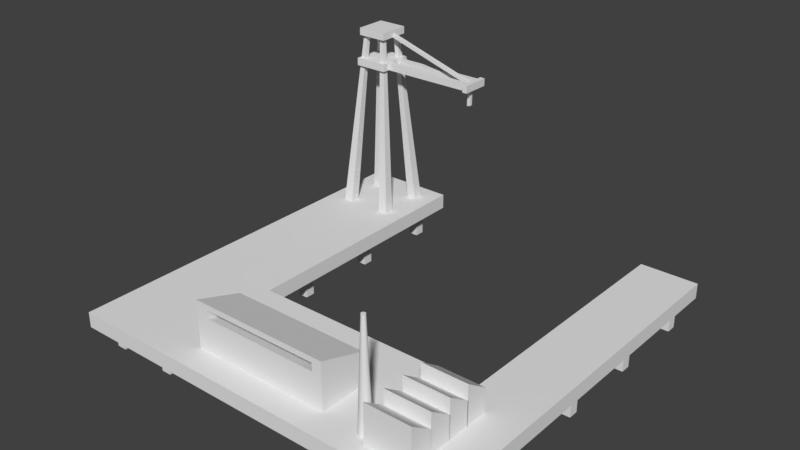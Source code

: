 # Source: Port.blend  (saved by Blender 2.79.0; exported with 4.5.12 LTS)
import bpy
from mathutils import Matrix  # noqa: F401  (used for matrix-valued properties, if any)

bpy.ops.wm.read_factory_settings(use_empty=True)
scene = bpy.context.scene
scene.name = 'Scene'

# ---- collections
col_collection_1 = bpy.data.collections.new('Collection 1'); scene.collection.children.link(col_collection_1)

# ---- world
world_world = bpy.data.worlds.new('World'); scene.world = world_world
world_world.color = (0.05088, 0.05088, 0.05088)
world_world.use_sun_shadow = False
world_world.sun_shadow_jitter_overblur = 0.0
world_world.cycles.sampling_method = 'MANUAL'

# ---- meshes
me_cube_022 = bpy.data.meshes.new('Cube.022')
me_cube_022.from_pydata([(-1.0, -1.0, -1.0), (-1.0, -1.0, 1.0), (-1.0, 1.0, -1.0), (-1.0, 1.0, 1.0), (1.0, -1.0, -1.0), (1.0, -1.0, 1.0), (1.0, 1.0, -1.0), (1.0, 1.0, 1.0), (11.36, -17.91, -1.0), (11.36, -17.91, 1.0), (11.36, -15.91, -1.0), (11.36, -15.91, 1.0), (13.36, -17.91, -1.0), (13.36, -17.91, 1.0), (13.36, -15.91, -1.0), (13.36, -15.91, 1.0), (11.36, -1.0, -1.0), (11.36, -1.0, 1.0), (11.36, 1.0, -1.0), (11.36, 1.0, 1.0), (13.36, -1.0, -1.0), (13.36, -1.0, 1.0), (13.36, 1.0, -1.0), (13.36, 1.0, 1.0), (11.36, -35.07, -1.0), (11.36, -35.07, 1.0), (11.36, -33.07, -1.0), (11.36, -33.07, 1.0), (13.36, -35.07, -1.0), (13.36, -35.07, 1.0), (13.36, -33.07, -1.0), (13.36, -33.07, 1.0), (11.36, -52.32, -1.0), (11.36, -52.32, 1.0), (11.36, -50.32, -1.0), (11.36, -50.32, 1.0), (13.36, -52.32, -1.0), (13.36, -52.32, 1.0), (13.36, -50.32, -1.0), (13.36, -50.32, 1.0), (11.36, -69.22, -1.0), (11.36, -69.22, 1.0), (11.36, -67.22, -1.0), (11.36, -67.22, 1.0), (13.36, -69.22, -1.0), (13.36, -69.22, 1.0), (13.36, -67.22, -1.0), (13.36, -67.22, 1.0), (65.14, -69.22, -1.0), (65.14, -69.22, 1.0), (65.14, -67.22, -1.0), (65.14, -67.22, 1.0), (67.14, -69.22, -1.0), (67.14, -69.22, 1.0), (67.14, -67.22, -1.0), (67.14, -67.22, 1.0), (65.14, -52.32, -1.0), (65.14, -52.32, 1.0), (65.14, -50.32, -1.0), (65.14, -50.32, 1.0), (67.14, -52.32, -1.0), (67.14, -52.32, 1.0), (67.14, -50.32, -1.0), (67.14, -50.32, 1.0), (65.14, -35.07, -1.0), (65.14, -35.07, 1.0), (65.14, -33.07, -1.0), (65.14, -33.07, 1.0), (67.14, -35.07, -1.0), (67.14, -35.07, 1.0), (67.14, -33.07, -1.0), (67.14, -33.07, 1.0), (65.14, -1.0, -1.0), (65.14, -1.0, 1.0), (65.14, 1.0, -1.0), (65.14, 1.0, 1.0), (67.14, -1.0, -1.0), (67.14, -1.0, 1.0), (67.14, 1.0, -1.0), (67.14, 1.0, 1.0), (65.14, -17.91, -1.0), (65.14, -17.91, 1.0), (65.14, -15.91, -1.0), (65.14, -15.91, 1.0), (67.14, -17.91, -1.0), (67.14, -17.91, 1.0), (67.14, -15.91, -1.0), (67.14, -15.91, 1.0), (-1.0, -69.22, -1.0), (-1.0, -69.22, 1.0), (-1.0, -67.22, -1.0), (-1.0, -67.22, 1.0), (1.0, -69.22, -1.0), (1.0, -69.22, 1.0), (1.0, -67.22, -1.0), (1.0, -67.22, 1.0), (-1.0, -52.32, -1.0), (-1.0, -52.32, 1.0), (-1.0, -50.32, -1.0), (-1.0, -50.32, 1.0), (1.0, -52.32, -1.0), (1.0, -52.32, 1.0), (1.0, -50.32, -1.0), (1.0, -50.32, 1.0), (-1.0, -35.07, -1.0), (-1.0, -35.07, 1.0), (-1.0, -33.07, -1.0), (-1.0, -33.07, 1.0), (1.0, -35.07, -1.0), (1.0, -35.07, 1.0), (1.0, -33.07, -1.0), (1.0, -33.07, 1.0), (-1.0, -17.91, -1.0), (-1.0, -17.91, 1.0), (-1.0, -15.91, -1.0), (-1.0, -15.91, 1.0), (1.0, -17.91, -1.0), (1.0, -17.91, 1.0), (1.0, -15.91, -1.0), (1.0, -15.91, 1.0), (71.48, -17.91, -1.0), (71.48, -17.91, 1.0), (71.48, -15.91, -1.0), (71.48, -15.91, 1.0), (73.48, -17.91, -1.0), (73.48, -17.91, 1.0), (73.48, -15.91, -1.0), (73.48, -15.91, 1.0), (71.48, -1.0, -1.0), (71.48, -1.0, 1.0), (71.48, 1.0, -1.0), (71.48, 1.0, 1.0), (73.48, -1.0, -1.0), (73.48, -1.0, 1.0), (73.48, 1.0, -1.0), (73.48, 1.0, 1.0), (71.48, -35.07, -1.0), (71.48, -35.07, 1.0), (71.48, -33.07, -1.0), (71.48, -33.07, 1.0), (73.48, -35.07, -1.0), (73.48, -35.07, 1.0), (73.48, -33.07, -1.0), (73.48, -33.07, 1.0), (71.48, -52.32, -1.0), (71.48, -52.32, 1.0), (71.48, -50.32, -1.0), (71.48, -50.32, 1.0), (73.48, -52.32, -1.0), (73.48, -52.32, 1.0), (73.48, -50.32, -1.0), (73.48, -50.32, 1.0), (71.48, -69.22, -1.0), (71.48, -69.22, 1.0), (71.48, -67.22, -1.0), (71.48, -67.22, 1.0), (73.48, -69.22, -1.0), (73.48, -69.22, 1.0), (73.48, -67.22, -1.0), (73.48, -67.22, 1.0)], [], [(0, 1, 3, 2), (2, 3, 7, 6), (6, 7, 5, 4), (4, 5, 1, 0), (2, 6, 4, 0), (7, 3, 1, 5), (8, 9, 11, 10), (10, 11, 15, 14), (14, 15, 13, 12), (12, 13, 9, 8), (10, 14, 12, 8), (15, 11, 9, 13), (16, 17, 19, 18), (18, 19, 23, 22), (22, 23, 21, 20), (20, 21, 17, 16), (18, 22, 20, 16), (23, 19, 17, 21), (24, 25, 27, 26), (26, 27, 31, 30), (30, 31, 29, 28), (28, 29, 25, 24), (26, 30, 28, 24), (31, 27, 25, 29), (32, 33, 35, 34), (34, 35, 39, 38), (38, 39, 37, 36), (36, 37, 33, 32), (34, 38, 36, 32), (39, 35, 33, 37), (40, 41, 43, 42), (42, 43, 47, 46), (46, 47, 45, 44), (44, 45, 41, 40), (42, 46, 44, 40), (47, 43, 41, 45), (48, 49, 51, 50), (50, 51, 55, 54), (54, 55, 53, 52), (52, 53, 49, 48), (50, 54, 52, 48), (55, 51, 49, 53), (56, 57, 59, 58), (58, 59, 63, 62), (62, 63, 61, 60), (60, 61, 57, 56), (58, 62, 60, 56), (63, 59, 57, 61), (64, 65, 67, 66), (66, 67, 71, 70), (70, 71, 69, 68), (68, 69, 65, 64), (66, 70, 68, 64), (71, 67, 65, 69), (72, 73, 75, 74), (74, 75, 79, 78), (78, 79, 77, 76), (76, 77, 73, 72), (74, 78, 76, 72), (79, 75, 73, 77), (80, 81, 83, 82), (82, 83, 87, 86), (86, 87, 85, 84), (84, 85, 81, 80), (82, 86, 84, 80), (87, 83, 81, 85), (88, 89, 91, 90), (90, 91, 95, 94), (94, 95, 93, 92), (92, 93, 89, 88), (90, 94, 92, 88), (95, 91, 89, 93), (96, 97, 99, 98), (98, 99, 103, 102), (102, 103, 101, 100), (100, 101, 97, 96), (98, 102, 100, 96), (103, 99, 97, 101), (104, 105, 107, 106), (106, 107, 111, 110), (110, 111, 109, 108), (108, 109, 105, 104), (106, 110, 108, 104), (111, 107, 105, 109), (112, 113, 115, 114), (114, 115, 119, 118), (118, 119, 117, 116), (116, 117, 113, 112), (114, 118, 116, 112), (119, 115, 113, 117), (120, 121, 123, 122), (122, 123, 127, 126), (126, 127, 125, 124), (124, 125, 121, 120), (122, 126, 124, 120), (127, 123, 121, 125), (128, 129, 131, 130), (130, 131, 135, 134), (134, 135, 133, 132), (132, 133, 129, 128), (130, 134, 132, 128), (135, 131, 129, 133), (136, 137, 139, 138), (138, 139, 143, 142), (142, 143, 141, 140), (140, 141, 137, 136), (138, 142, 140, 136), (143, 139, 137, 141), (144, 145, 147, 146), (146, 147, 151, 150), (150, 151, 149, 148), (148, 149, 145, 144), (146, 150, 148, 144), (151, 147, 145, 149), (152, 153, 155, 154), (154, 155, 159, 158), (158, 159, 157, 156), (156, 157, 153, 152), (154, 158, 156, 152), (159, 155, 153, 157)])
me_cube_022.use_remesh_preserve_volume = False
me_cube_022.use_remesh_preserve_attributes = False
me_cube_022.use_mirror_vertex_groups = False
me_cube_022.update()
me_cube_014 = bpy.data.meshes.new('Cube.014')
me_cube_014.from_pydata([(-0.7874, -1.0, 1.533), (-0.7874, -1.0, 3.533), (-0.7874, 1.0, 1.533), (-0.7874, 1.0, 3.533), (1.0, -1.0, -1.0), (1.0, -1.0, 1.0), (1.0, 1.0, -1.0), (1.0, 1.0, 1.0), (0.9396, -1.0, -0.3144), (0.9944, -1.0, 0.5586), (0.9396, 1.0, -0.3144), (0.9944, 1.0, 0.5586), (1.031, -1.0, -12.16), (1.086, -1.0, -11.29), (1.031, 1.0, -12.16), (1.086, 1.0, -11.29)], [], [(0, 1, 3, 2), (2, 3, 7, 6), (6, 7, 5, 4), (4, 5, 1, 0), (2, 6, 4, 0), (7, 3, 1, 5), (8, 9, 11, 10), (10, 11, 15, 14), (14, 15, 13, 12), (12, 13, 9, 8), (10, 14, 12, 8), (15, 11, 9, 13)])
me_cube_014.use_remesh_preserve_volume = False
me_cube_014.use_remesh_preserve_attributes = False
me_cube_014.use_mirror_vertex_groups = False
me_cube_014.update()
me_cube_011 = bpy.data.meshes.new('Cube.011')
me_cube_011.from_pydata([(-1.0, -1.0, -1.0), (-1.0, -1.0, 1.0), (-1.0, 1.0, -1.0), (-1.0, 1.0, 1.0), (1.0, -1.0, -1.0), (1.0, -1.0, 1.0), (1.0, 1.0, -1.0), (1.0, 1.0, 1.0), (6.511, -0.7943, -1.0), (6.511, -0.7943, 1.0), (6.511, 0.7943, -1.0), (6.511, 0.7943, 1.0), (6.801, -0.7943, -1.0), (6.801, -0.7943, 1.0), (6.801, 0.7943, -1.0), (6.801, 0.7943, 1.0), (-0.4115, 0.265, -0.912), (-0.4115, 0.265, 0.8008), (-0.4115, 0.6115, -0.912), (-0.4115, 0.6115, 0.8008), (6.792, 0.265, -0.912), (6.792, 0.265, 0.8008), (6.792, 0.6115, -0.912), (6.792, 0.6115, 0.8008), (-0.8895, -0.8895, 7.286), (-0.8895, -0.8895, 9.231), (-0.8895, 0.8895, 7.286), (-0.8895, 0.8895, 9.231), (0.8895, -0.8895, 7.286), (0.8895, -0.8895, 9.231), (0.8895, 0.8895, 7.286), (0.8895, 0.8895, 9.231), (-0.4115, -0.5919, -0.912), (-0.4115, -0.5919, 0.8008), (-0.4115, -0.2453, -0.912), (-0.4115, -0.2453, 0.8008), (6.792, -0.5919, -0.912), (6.792, -0.5919, 0.8008), (6.792, -0.2453, -0.912), (6.792, -0.2453, 0.8008)], [], [(0, 1, 3, 2), (2, 3, 7, 6), (6, 7, 5, 4), (4, 5, 1, 0), (2, 6, 4, 0), (7, 3, 1, 5), (8, 9, 11, 10), (10, 11, 15, 14), (14, 15, 13, 12), (12, 13, 9, 8), (10, 14, 12, 8), (15, 11, 9, 13), (16, 17, 19, 18), (18, 19, 23, 22), (22, 23, 21, 20), (20, 21, 17, 16), (18, 22, 20, 16), (23, 19, 17, 21), (24, 25, 27, 26), (26, 27, 31, 30), (30, 31, 29, 28), (28, 29, 25, 24), (26, 30, 28, 24), (31, 27, 25, 29), (32, 33, 35, 34), (34, 35, 39, 38), (38, 39, 37, 36), (36, 37, 33, 32), (34, 38, 36, 32), (39, 35, 33, 37)])
me_cube_011.use_remesh_preserve_volume = False
me_cube_011.use_remesh_preserve_attributes = False
me_cube_011.use_mirror_vertex_groups = False
me_cube_011.update()
me_cube_008 = bpy.data.meshes.new('Cube.008')
me_cube_008.from_pydata([(-5.098, -14.14, -1.511), (-2.141, -11.19, 1.143), (-5.098, -13.06, -1.511), (-2.141, -8.533, 1.143), (-4.017, -14.14, -1.511), (0.5137, -11.19, 1.143), (-4.017, -13.06, -1.511), (0.5137, -8.533, 1.143), (-5.098, -19.28, -1.511), (-2.141, -23.81, 1.143), (-5.098, -18.2, -1.511), (-2.141, -21.15, 1.143), (-4.017, -19.28, -1.511), (0.5137, -23.81, 1.143), (-4.017, -18.2, -1.511), (0.5137, -21.15, 1.143), (-10.25, -14.14, -1.511), (-14.78, -11.19, 1.143), (-10.25, -13.06, -1.511), (-14.78, -8.533, 1.143), (-9.165, -14.14, -1.511), (-12.12, -11.19, 1.143), (-9.165, -13.06, -1.511), (-12.12, -8.533, 1.143), (-10.25, -19.28, -1.511), (-14.78, -23.81, 1.143), (-10.25, -18.2, -1.511), (-14.78, -21.15, 1.143), (-9.165, -19.28, -1.511), (-12.12, -23.81, 1.143), (-9.165, -18.2, -1.511), (-12.12, -21.15, 1.143)], [], [(0, 1, 3, 2), (2, 3, 7, 6), (6, 7, 5, 4), (4, 5, 1, 0), (2, 6, 4, 0), (7, 3, 1, 5), (8, 9, 11, 10), (10, 11, 15, 14), (14, 15, 13, 12), (12, 13, 9, 8), (10, 14, 12, 8), (15, 11, 9, 13), (16, 17, 19, 18), (18, 19, 23, 22), (22, 23, 21, 20), (20, 21, 17, 16), (18, 22, 20, 16), (23, 19, 17, 21), (24, 25, 27, 26), (26, 27, 31, 30), (30, 31, 29, 28), (28, 29, 25, 24), (26, 30, 28, 24), (31, 27, 25, 29)])
me_cube_008.use_remesh_preserve_volume = False
me_cube_008.use_remesh_preserve_attributes = False
me_cube_008.use_mirror_vertex_groups = False
me_cube_008.update()
me_cube_006 = bpy.data.meshes.new('Cube.006')
me_cube_006.from_pydata([(-1.494, -0.2586, 0.3108), (-1.494, -0.1686, 0.5602), (1.553, -0.2586, 0.3108), (1.553, -0.1686, 0.5602), (-1.802, -0.8448, -1.0), (-1.802, -0.8448, 1.0), (-1.802, 0.8448, -1.0), (-1.802, 0.8448, 0.4588), (1.802, -0.8448, -1.0), (1.802, -0.8448, 1.0), (1.802, 0.8448, -1.0), (1.802, 0.8448, 0.4588), (1.553, -0.8448, 0.5223), (-1.494, -0.8448, 0.5223), (-1.494, -0.8448, 0.8041), (-1.494, -0.8448, 0.7414), (1.553, -0.8448, 0.8041)], [], [(0, 2, 3, 1), (2, 12, 16, 3), (0, 13, 12, 2), (3, 16, 14, 1), (4, 5, 7, 6), (6, 7, 11, 10), (10, 11, 9, 8), (8, 9, 16, 12, 13, 15, 5, 4), (6, 10, 8, 4), (11, 7, 5, 9), (13, 0, 1, 14, 15), (5, 15, 14, 16, 9)])
me_cube_006.use_remesh_preserve_volume = False
me_cube_006.use_remesh_preserve_attributes = False
me_cube_006.use_mirror_vertex_groups = False
me_cube_006.update()
me_cylinder = bpy.data.meshes.new('Cylinder')
me_cylinder.from_pydata([(0.0, 1.0, -1.0), (2.204e-07, 0.3252, 1.0), (0.1604, 0.9871, -1.0), (0.05217, 0.321, 1.0), (0.3167, 0.9485, -1.0), (0.103, 0.3085, 1.0), (0.4647, 0.8855, -1.0), (0.1511, 0.288, 1.0), (0.6007, 0.7994, -1.0), (0.1954, 0.26, 1.0), (0.7212, 0.6927, -1.0), (0.2346, 0.2253, 1.0), (0.823, 0.5681, -1.0), (0.2677, 0.1848, 1.0), (0.9035, 0.4287, -1.0), (0.2938, 0.1394, 1.0), (0.9605, 0.2782, -1.0), (0.3124, 0.09048, 1.0), (0.9927, 0.1205, -1.0), (0.3229, 0.0392, 1.0), (0.9992, -0.04027, -1.0), (0.325, -0.0131, 1.0), (0.9798, -0.2, -1.0), (0.3187, -0.06505, 1.0), (0.935, -0.3546, -1.0), (0.3041, -0.1153, 1.0), (0.866, -0.5, -1.0), (0.2817, -0.1626, 1.0), (0.7746, -0.6324, -1.0), (0.2519, -0.2057, 1.0), (0.6631, -0.7485, -1.0), (0.2157, -0.2434, 1.0), (0.5345, -0.8452, -1.0), (0.1738, -0.2749, 1.0), (0.392, -0.92, -1.0), (0.1275, -0.2992, 1.0), (0.2393, -0.9709, -1.0), (0.07783, -0.3158, 1.0), (0.08047, -0.9968, -1.0), (0.02617, -0.3242, 1.0), (-0.08047, -0.9968, -1.0), (-0.02617, -0.3242, 1.0), (-0.2393, -0.9709, -1.0), (-0.07783, -0.3158, 1.0), (-0.392, -0.92, -1.0), (-0.1275, -0.2992, 1.0), (-0.5345, -0.8452, -1.0), (-0.1738, -0.2749, 1.0), (-0.6631, -0.7485, -1.0), (-0.2157, -0.2434, 1.0), (-0.7746, -0.6324, -1.0), (-0.2519, -0.2057, 1.0), (-0.866, -0.5, -1.0), (-0.2817, -0.1626, 1.0), (-0.935, -0.3546, -1.0), (-0.3041, -0.1153, 1.0), (-0.9798, -0.2, -1.0), (-0.3187, -0.06505, 1.0), (-0.9992, -0.04027, -1.0), (-0.325, -0.0131, 1.0), (-0.9927, 0.1205, -1.0), (-0.3229, 0.0392, 1.0), (-0.9605, 0.2782, -1.0), (-0.3124, 0.09049, 1.0), (-0.9034, 0.4287, -1.0), (-0.2938, 0.1394, 1.0), (-0.823, 0.5681, -1.0), (-0.2677, 0.1848, 1.0), (-0.7212, 0.6927, -1.0), (-0.2346, 0.2253, 1.0), (-0.6007, 0.7994, -1.0), (-0.1954, 0.26, 1.0), (-0.4647, 0.8855, -1.0), (-0.1511, 0.288, 1.0), (-0.3167, 0.9485, -1.0), (-0.103, 0.3085, 1.0), (-0.1604, 0.9871, -1.0), (-0.05217, 0.321, 1.0)], [], [(0, 1, 3, 2), (2, 3, 5, 4), (4, 5, 7, 6), (6, 7, 9, 8), (8, 9, 11, 10), (10, 11, 13, 12), (12, 13, 15, 14), (14, 15, 17, 16), (16, 17, 19, 18), (18, 19, 21, 20), (20, 21, 23, 22), (22, 23, 25, 24), (24, 25, 27, 26), (26, 27, 29, 28), (28, 29, 31, 30), (30, 31, 33, 32), (32, 33, 35, 34), (34, 35, 37, 36), (36, 37, 39, 38), (38, 39, 41, 40), (40, 41, 43, 42), (42, 43, 45, 44), (44, 45, 47, 46), (46, 47, 49, 48), (48, 49, 51, 50), (50, 51, 53, 52), (52, 53, 55, 54), (54, 55, 57, 56), (56, 57, 59, 58), (58, 59, 61, 60), (60, 61, 63, 62), (62, 63, 65, 64), (64, 65, 67, 66), (66, 67, 69, 68), (68, 69, 71, 70), (70, 71, 73, 72), (72, 73, 75, 74), (3, 1, 77, 75, 73, 71, 69, 67, 65, 63, 61, 59, 57, 55, 53, 51, 49, 47, 45, 43, 41, 39, 37, 35, 33, 31, 29, 27, 25, 23, 21, 19, 17, 15, 13, 11, 9, 7, 5), (74, 75, 77, 76), (76, 77, 1, 0), (0, 2, 4, 6, 8, 10, 12, 14, 16, 18, 20, 22, 24, 26, 28, 30, 32, 34, 36, 38, 40, 42, 44, 46, 48, 50, 52, 54, 56, 58, 60, 62, 64, 66, 68, 70, 72, 74, 76)])
me_cylinder.use_remesh_preserve_volume = False
me_cylinder.use_remesh_preserve_attributes = False
me_cylinder.use_mirror_vertex_groups = False
me_cylinder.update()
me_cube_005 = bpy.data.meshes.new('Cube.005')
me_cube_005.from_pydata([(-1.0, -1.0, -1.0), (-1.0, -1.0, 1.0), (-1.0, -0.05695, -1.0), (-1.0, -0.04698, 0.3469), (1.0, -1.0, -1.0), (1.0, -1.0, 1.0), (1.0, -0.05695, -1.0), (1.0, -0.04698, 0.3469), (-1.0, 1.796, -1.0), (-1.0, 1.796, 1.0), (-1.0, 2.739, -1.0), (-1.0, 2.749, 0.3469), (1.0, 1.796, -1.0), (1.0, 1.796, 1.0), (1.0, 2.739, -1.0), (1.0, 2.749, 0.3469), (-1.0, 0.8736, -1.0), (-1.0, 0.8736, 1.0), (-1.0, 1.817, -1.0), (-1.0, 1.827, 0.3469), (1.0, 0.8736, -1.0), (1.0, 0.8736, 1.0), (1.0, 1.817, -1.0), (1.0, 1.827, 0.3469), (-1.0, -0.05884, -1.0), (-1.0, -0.05884, 1.0), (-1.0, 0.8842, -1.0), (-1.0, 0.8942, 0.3469), (1.0, -0.05884, -1.0), (1.0, -0.05884, 1.0), (1.0, 0.8842, -1.0), (1.0, 0.8942, 0.3469)], [], [(0, 1, 3, 2), (2, 3, 7, 6), (6, 7, 5, 4), (4, 5, 1, 0), (2, 6, 4, 0), (7, 3, 1, 5), (8, 9, 11, 10), (10, 11, 15, 14), (14, 15, 13, 12), (12, 13, 9, 8), (10, 14, 12, 8), (15, 11, 9, 13), (16, 17, 19, 18), (18, 19, 23, 22), (22, 23, 21, 20), (20, 21, 17, 16), (18, 22, 20, 16), (23, 19, 17, 21), (24, 25, 27, 26), (26, 27, 31, 30), (30, 31, 29, 28), (28, 29, 25, 24), (26, 30, 28, 24), (31, 27, 25, 29)])
me_cube_005.use_remesh_preserve_volume = False
me_cube_005.use_remesh_preserve_attributes = False
me_cube_005.use_mirror_vertex_groups = False
me_cube_005.update()
me_cube_001 = bpy.data.meshes.new('Cube.001')
me_cube_001.from_pydata([(-1.0, -1.0, -1.0), (-1.0, -1.0, 1.0), (-1.0, 1.0, -1.0), (-1.0, 1.0, 1.0), (1.0, -1.0, -1.0), (1.0, -1.0, 1.0), (1.0, 1.0, -1.0), (1.0, 1.0, 1.0), (0.6999, 1.0, -1.0), (-0.5223, 1.0, -1.0), (-0.5223, 1.0, 1.0), (0.6999, 1.0, 1.0), (-0.5223, -1.0, -1.0), (0.6999, -1.0, -1.0), (0.6999, -1.0, 1.0), (-0.5223, -1.0, 1.0), (0.6892, -0.3402, -1.0), (-0.5116, -0.3402, -1.0), (-0.5116, -0.3402, 1.0), (0.6892, -0.3402, 1.0), (-0.5116, -1.0, -1.0), (0.6892, -1.0, -1.0), (0.6892, -1.0, 1.0), (-0.5116, -1.0, 1.0)], [], [(0, 1, 3, 2), (8, 11, 7, 6), (6, 7, 5, 4), (12, 15, 1, 0), (8, 6, 4, 13), (10, 3, 1, 15), (7, 11, 14, 5), (18, 10, 15, 23), (2, 9, 12, 0), (16, 8, 13, 21), (4, 5, 14, 13), (20, 23, 15, 12), (2, 3, 10, 9), (16, 19, 11, 8), (9, 10, 18, 17), (17, 18, 19, 16), (13, 14, 22, 21), (21, 22, 23, 20), (9, 17, 20, 12), (17, 16, 21, 20), (11, 19, 22, 14), (19, 18, 23, 22)])
me_cube_001.use_remesh_preserve_volume = False
me_cube_001.use_remesh_preserve_attributes = False
me_cube_001.use_mirror_vertex_groups = False
me_cube_001.update()

# ---- objects
ob_legs = bpy.data.objects.new('Legs', me_cube_022)
ob_rope = bpy.data.objects.new('Rope', me_cube_014)
ob_crane_004 = bpy.data.objects.new('Crane.004', me_cube_011)
ob_base = bpy.data.objects.new('Base', me_cube_008)
ob_bighouse = bpy.data.objects.new('BigHouse', me_cube_006)
ob_chiminy = bpy.data.objects.new('Chiminy', me_cylinder)
ob_houses = bpy.data.objects.new('Houses', me_cube_005)
ob_port = bpy.data.objects.new('Port', me_cube_001)

# ---- transforms, parenting, visibility, modifiers, constraints
ob_legs.location = (-0.9218, 0.8657, -0.0964)
ob_legs.scale = (0.02555, 0.02555, 0.07061)
ob_legs.lineart.crease_threshold = 0.0
ob_rope.location = (-0.4759, 0.7668, 0.8971)
ob_rope.rotation_euler = (0.0, 0.2515, 0.0)
ob_rope.scale = (0.3011, 0.008244, 0.009242)
ob_rope.lineart.crease_threshold = 0.0
ob_crane_004.location = (-0.7558, 0.7645, 0.8235)
ob_crane_004.scale = (0.08775, 0.09176, 0.01935)
ob_crane_004.lineart.crease_threshold = 0.0
ob_base.location = (-0.8987, 0.4518, 0.4402)
ob_base.scale = (-0.01948, -0.01948, -0.3702)
ob_base.lineart.crease_threshold = 0.0
ob_bighouse.location = (-0.03152, -0.7464, 0.1362)
ob_bighouse.scale = (0.1993, 0.143, 0.143)
ob_bighouse.lineart.crease_threshold = 0.0
ob_chiminy.location = (0.5429, -0.858, 0.2876)
ob_chiminy.scale = (0.03253, 0.03253, 0.2885)
ob_chiminy.lineart.crease_threshold = 0.0
ob_houses.location = (0.6996, -0.7931, 0.1153)
ob_houses.scale = (0.1158, 0.1213, 0.1213)
ob_houses.lineart.crease_threshold = 0.0
ob_port.location = (0.0, 0.0, 0.0)
ob_port.scale = (1.0, 1.0, 0.03939)
ob_port.lineart.crease_threshold = 0.0

# ---- collection membership
col_collection_1.objects.link(ob_legs)
col_collection_1.objects.link(ob_rope)
col_collection_1.objects.link(ob_crane_004)
col_collection_1.objects.link(ob_base)
col_collection_1.objects.link(ob_bighouse)
col_collection_1.objects.link(ob_chiminy)
col_collection_1.objects.link(ob_houses)
col_collection_1.objects.link(ob_port)

# ---- scene / render settings (as saved in the file)
scene.frame_start = 1; scene.frame_end = 250; scene.frame_set(1)
scene.render.engine = 'BLENDER_EEVEE_NEXT'
scene.render.resolution_percentage = 50
scene.render.dither_intensity = 0.0
scene.cycles.use_denoising = False
scene.cycles.samples = 128
scene.cycles.sampling_pattern = 'TABULATED_SOBOL'
scene.cycles.use_adaptive_sampling = False
scene.cycles.use_light_tree = False
scene.cycles.blur_glossy = 0.0
scene.cycles.sample_clamp_indirect = 0.0
scene.view_settings.view_transform = 'Standard'
bpy.context.view_layer.update()

# ---- added for rendering (the .blend has no active camera and no usable light): camera, sun
cam_auto = bpy.data.cameras.new('AutoCamera')
cam_auto.lens = 50.0
cam_auto.sensor_width = 36.0
cam_auto.clip_end = 1000.0
ob_auto_camera = bpy.data.objects.new('AutoCamera', cam_auto)
scene.collection.objects.link(ob_auto_camera)
ob_auto_camera.location = (2.83169, -3.39803, 2.68293)
ob_auto_camera.rotation_euler = (1.09748, -7.21219e-08, 0.694738)
scene.camera = ob_auto_camera
light_auto_sun = bpy.data.lights.new('AutoSun', 'SUN')
light_auto_sun.energy = 3.0
light_auto_sun.angle = 0.0523599
ob_auto_sun = bpy.data.objects.new('AutoSun', light_auto_sun)
scene.collection.objects.link(ob_auto_sun)
ob_auto_sun.rotation_euler = (0.872665, 0.174533, 0.523599)
bpy.context.view_layer.update()
